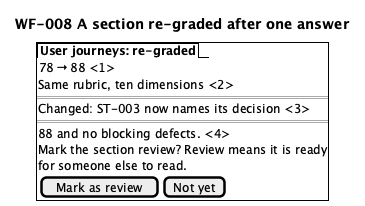

The diagram above was rendered by PlantUML. Its source (embedded in the PNG):
@startsalt
title WF-008 A section re-graded after one answer
{+
  {/ <b>User journeys: re-graded</b> }
  {
    78 | → | 88 <1>
  }
  Same rubric, ten dimensions <2>
  ==
  Changed: ST-003 now names its decision <3>
  ==
  88 and no blocking defects. <4>
  Mark the section review? Review means it is ready
  for someone else to read.
  { [Mark as review] | [Not yet] }
}
@endsalt